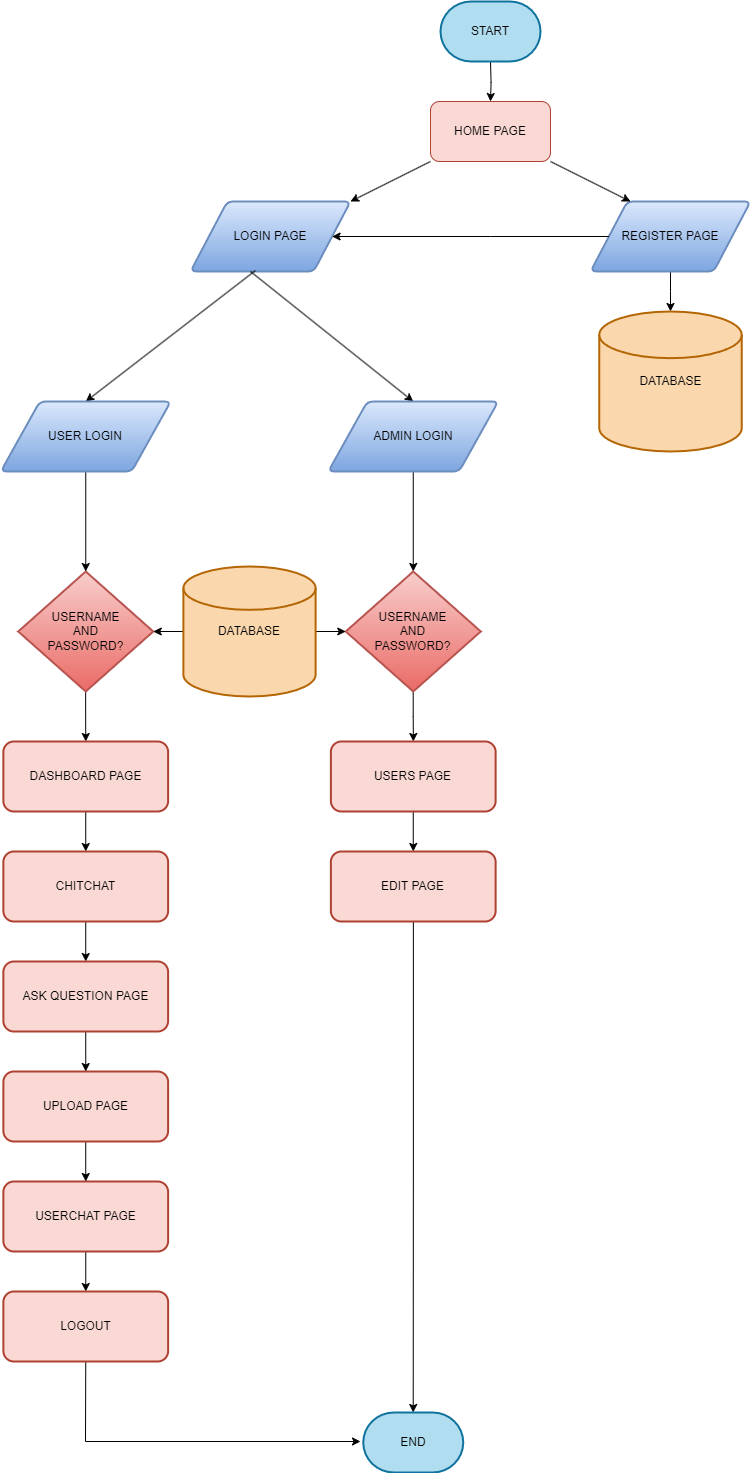

The diagram above was exported from draw.io. Its source (the exported page's mxGraphModel, read from the mxfile embedded in the PNG):
<mxGraphModel dx="1657" dy="657" grid="0" gridSize="10" guides="1" tooltips="1" connect="1" arrows="1" fold="1" page="0" pageScale="1" pageWidth="827" pageHeight="1169" math="0" shadow="0">
  <root>
    <mxCell id="WIyWlLk6GJQsqaUBKTNV-0" />
    <mxCell id="WIyWlLk6GJQsqaUBKTNV-1" parent="WIyWlLk6GJQsqaUBKTNV-0" />
    <mxCell id="etmHrk_wJBEirMi28imh-13" value="" style="edgeStyle=orthogonalEdgeStyle;rounded=0;orthogonalLoop=1;jettySize=auto;html=1;" parent="WIyWlLk6GJQsqaUBKTNV-1" target="etmHrk_wJBEirMi28imh-12" edge="1">
      <mxGeometry relative="1" as="geometry">
        <mxPoint x="440" y="220" as="sourcePoint" />
      </mxGeometry>
    </mxCell>
    <mxCell id="etmHrk_wJBEirMi28imh-12" value="HOME PAGE" style="rounded=1;whiteSpace=wrap;html=1;fillColor=#fad9d5;strokeColor=#ae4132;" parent="WIyWlLk6GJQsqaUBKTNV-1" vertex="1">
      <mxGeometry x="380" y="260" width="120" height="60" as="geometry" />
    </mxCell>
    <mxCell id="etmHrk_wJBEirMi28imh-14" value="LOGIN PAGE" style="shape=parallelogram;html=1;strokeWidth=2;perimeter=parallelogramPerimeter;whiteSpace=wrap;rounded=1;arcSize=12;size=0.23;fillColor=#dae8fc;strokeColor=#6c8ebf;gradientColor=#7ea6e0;" parent="WIyWlLk6GJQsqaUBKTNV-1" vertex="1">
      <mxGeometry x="140" y="360" width="160" height="70" as="geometry" />
    </mxCell>
    <mxCell id="etmHrk_wJBEirMi28imh-38" value="" style="edgeStyle=orthogonalEdgeStyle;rounded=0;orthogonalLoop=1;jettySize=auto;html=1;" parent="WIyWlLk6GJQsqaUBKTNV-1" source="etmHrk_wJBEirMi28imh-15" target="etmHrk_wJBEirMi28imh-28" edge="1">
      <mxGeometry relative="1" as="geometry" />
    </mxCell>
    <mxCell id="etmHrk_wJBEirMi28imh-15" value="REGISTER PAGE" style="shape=parallelogram;html=1;strokeWidth=2;perimeter=parallelogramPerimeter;whiteSpace=wrap;rounded=1;arcSize=12;size=0.23;fillColor=#dae8fc;strokeColor=#6c8ebf;gradientColor=#7ea6e0;" parent="WIyWlLk6GJQsqaUBKTNV-1" vertex="1">
      <mxGeometry x="540" y="360" width="160" height="70" as="geometry" />
    </mxCell>
    <mxCell id="etmHrk_wJBEirMi28imh-16" value="" style="endArrow=classic;html=1;rounded=0;entryX=1;entryY=0;entryDx=0;entryDy=0;exitX=0;exitY=1;exitDx=0;exitDy=0;" parent="WIyWlLk6GJQsqaUBKTNV-1" source="etmHrk_wJBEirMi28imh-12" target="etmHrk_wJBEirMi28imh-14" edge="1">
      <mxGeometry width="50" height="50" relative="1" as="geometry">
        <mxPoint x="280" y="370" as="sourcePoint" />
        <mxPoint x="330" y="320" as="targetPoint" />
      </mxGeometry>
    </mxCell>
    <mxCell id="etmHrk_wJBEirMi28imh-17" value="" style="endArrow=classic;html=1;rounded=0;entryX=0.25;entryY=0;entryDx=0;entryDy=0;exitX=1;exitY=1;exitDx=0;exitDy=0;" parent="WIyWlLk6GJQsqaUBKTNV-1" source="etmHrk_wJBEirMi28imh-12" target="etmHrk_wJBEirMi28imh-15" edge="1">
      <mxGeometry width="50" height="50" relative="1" as="geometry">
        <mxPoint x="390" y="310" as="sourcePoint" />
        <mxPoint x="440" y="260" as="targetPoint" />
      </mxGeometry>
    </mxCell>
    <mxCell id="etmHrk_wJBEirMi28imh-18" value="" style="endArrow=classic;html=1;rounded=0;exitX=0.406;exitY=0.986;exitDx=0;exitDy=0;exitPerimeter=0;entryX=0.5;entryY=0;entryDx=0;entryDy=0;" parent="WIyWlLk6GJQsqaUBKTNV-1" source="etmHrk_wJBEirMi28imh-14" target="etmHrk_wJBEirMi28imh-22" edge="1">
      <mxGeometry width="50" height="50" relative="1" as="geometry">
        <mxPoint x="390" y="510" as="sourcePoint" />
        <mxPoint x="60" y="510" as="targetPoint" />
        <Array as="points" />
      </mxGeometry>
    </mxCell>
    <mxCell id="etmHrk_wJBEirMi28imh-19" value="" style="endArrow=classic;html=1;rounded=0;entryX=0.5;entryY=0;entryDx=0;entryDy=0;" parent="WIyWlLk6GJQsqaUBKTNV-1" target="etmHrk_wJBEirMi28imh-23" edge="1">
      <mxGeometry width="50" height="50" relative="1" as="geometry">
        <mxPoint x="200" y="430" as="sourcePoint" />
        <mxPoint x="320" y="560" as="targetPoint" />
      </mxGeometry>
    </mxCell>
    <mxCell id="etmHrk_wJBEirMi28imh-53" value="" style="edgeStyle=orthogonalEdgeStyle;rounded=0;orthogonalLoop=1;jettySize=auto;html=1;" parent="WIyWlLk6GJQsqaUBKTNV-1" source="etmHrk_wJBEirMi28imh-21" target="etmHrk_wJBEirMi28imh-52" edge="1">
      <mxGeometry relative="1" as="geometry" />
    </mxCell>
    <mxCell id="etmHrk_wJBEirMi28imh-21" value="USERNAME&lt;div&gt;AND&lt;/div&gt;&lt;div&gt;PASSWORD?&lt;/div&gt;" style="strokeWidth=2;html=1;shape=mxgraph.flowchart.decision;whiteSpace=wrap;fillColor=#f8cecc;gradientColor=#ea6b66;strokeColor=#b85450;" parent="WIyWlLk6GJQsqaUBKTNV-1" vertex="1">
      <mxGeometry x="-32.25" y="730" width="135" height="120" as="geometry" />
    </mxCell>
    <mxCell id="etmHrk_wJBEirMi28imh-24" value="" style="edgeStyle=orthogonalEdgeStyle;rounded=0;orthogonalLoop=1;jettySize=auto;html=1;" parent="WIyWlLk6GJQsqaUBKTNV-1" source="etmHrk_wJBEirMi28imh-22" target="etmHrk_wJBEirMi28imh-21" edge="1">
      <mxGeometry relative="1" as="geometry" />
    </mxCell>
    <mxCell id="etmHrk_wJBEirMi28imh-22" value="USER LOGIN" style="shape=parallelogram;html=1;strokeWidth=2;perimeter=parallelogramPerimeter;whiteSpace=wrap;rounded=1;arcSize=12;size=0.23;fillColor=#dae8fc;gradientColor=#7ea6e0;strokeColor=#6c8ebf;" parent="WIyWlLk6GJQsqaUBKTNV-1" vertex="1">
      <mxGeometry x="-49.75" y="560" width="170" height="70" as="geometry" />
    </mxCell>
    <mxCell id="etmHrk_wJBEirMi28imh-26" value="" style="edgeStyle=orthogonalEdgeStyle;rounded=0;orthogonalLoop=1;jettySize=auto;html=1;" parent="WIyWlLk6GJQsqaUBKTNV-1" source="etmHrk_wJBEirMi28imh-23" target="etmHrk_wJBEirMi28imh-25" edge="1">
      <mxGeometry relative="1" as="geometry" />
    </mxCell>
    <mxCell id="etmHrk_wJBEirMi28imh-23" value="ADMIN LOGIN" style="shape=parallelogram;html=1;strokeWidth=2;perimeter=parallelogramPerimeter;whiteSpace=wrap;rounded=1;arcSize=12;size=0.23;fillColor=#dae8fc;gradientColor=#7ea6e0;strokeColor=#6c8ebf;" parent="WIyWlLk6GJQsqaUBKTNV-1" vertex="1">
      <mxGeometry x="277.75" y="560" width="170" height="70" as="geometry" />
    </mxCell>
    <mxCell id="etmHrk_wJBEirMi28imh-65" value="" style="edgeStyle=orthogonalEdgeStyle;rounded=0;orthogonalLoop=1;jettySize=auto;html=1;" parent="WIyWlLk6GJQsqaUBKTNV-1" source="etmHrk_wJBEirMi28imh-25" target="etmHrk_wJBEirMi28imh-64" edge="1">
      <mxGeometry relative="1" as="geometry" />
    </mxCell>
    <mxCell id="etmHrk_wJBEirMi28imh-25" value="USERNAME&lt;div&gt;AND&lt;/div&gt;&lt;div&gt;PASSWORD?&lt;/div&gt;" style="strokeWidth=2;html=1;shape=mxgraph.flowchart.decision;whiteSpace=wrap;fillColor=#f8cecc;gradientColor=#ea6b66;strokeColor=#b85450;" parent="WIyWlLk6GJQsqaUBKTNV-1" vertex="1">
      <mxGeometry x="295.25" y="730" width="135" height="120" as="geometry" />
    </mxCell>
    <mxCell id="etmHrk_wJBEirMi28imh-28" value="DATABASE" style="strokeWidth=2;html=1;shape=mxgraph.flowchart.database;whiteSpace=wrap;fillColor=#fad7ac;strokeColor=#b46504;" parent="WIyWlLk6GJQsqaUBKTNV-1" vertex="1">
      <mxGeometry x="548.75" y="470" width="142.5" height="140" as="geometry" />
    </mxCell>
    <mxCell id="etmHrk_wJBEirMi28imh-41" value="" style="endArrow=classic;html=1;rounded=0;entryX=1;entryY=0.5;entryDx=0;entryDy=0;exitX=0;exitY=0.5;exitDx=0;exitDy=0;" parent="WIyWlLk6GJQsqaUBKTNV-1" source="etmHrk_wJBEirMi28imh-15" target="etmHrk_wJBEirMi28imh-14" edge="1">
      <mxGeometry width="50" height="50" relative="1" as="geometry">
        <mxPoint x="530" y="395" as="sourcePoint" />
        <mxPoint x="420" y="530" as="targetPoint" />
        <Array as="points">
          <mxPoint x="440" y="395" />
        </Array>
      </mxGeometry>
    </mxCell>
    <mxCell id="etmHrk_wJBEirMi28imh-50" value="" style="edgeStyle=orthogonalEdgeStyle;rounded=0;orthogonalLoop=1;jettySize=auto;html=1;" parent="WIyWlLk6GJQsqaUBKTNV-1" source="etmHrk_wJBEirMi28imh-43" target="etmHrk_wJBEirMi28imh-21" edge="1">
      <mxGeometry relative="1" as="geometry" />
    </mxCell>
    <mxCell id="etmHrk_wJBEirMi28imh-51" value="" style="edgeStyle=orthogonalEdgeStyle;rounded=0;orthogonalLoop=1;jettySize=auto;html=1;" parent="WIyWlLk6GJQsqaUBKTNV-1" source="etmHrk_wJBEirMi28imh-43" target="etmHrk_wJBEirMi28imh-25" edge="1">
      <mxGeometry relative="1" as="geometry" />
    </mxCell>
    <mxCell id="etmHrk_wJBEirMi28imh-43" value="DATABASE" style="strokeWidth=2;html=1;shape=mxgraph.flowchart.database;whiteSpace=wrap;fillColor=#fad7ac;strokeColor=#b46504;" parent="WIyWlLk6GJQsqaUBKTNV-1" vertex="1">
      <mxGeometry x="132.87" y="725" width="132.25" height="130" as="geometry" />
    </mxCell>
    <mxCell id="etmHrk_wJBEirMi28imh-60" value="" style="edgeStyle=orthogonalEdgeStyle;rounded=0;orthogonalLoop=1;jettySize=auto;html=1;" parent="WIyWlLk6GJQsqaUBKTNV-1" source="etmHrk_wJBEirMi28imh-52" target="etmHrk_wJBEirMi28imh-56" edge="1">
      <mxGeometry relative="1" as="geometry" />
    </mxCell>
    <mxCell id="etmHrk_wJBEirMi28imh-52" value="DASHBOARD PAGE" style="rounded=1;whiteSpace=wrap;html=1;strokeWidth=2;fillColor=#fad9d5;strokeColor=#ae4132;" parent="WIyWlLk6GJQsqaUBKTNV-1" vertex="1">
      <mxGeometry x="-47.129999999999995" y="900" width="164.75" height="70" as="geometry" />
    </mxCell>
    <mxCell id="etmHrk_wJBEirMi28imh-61" value="" style="edgeStyle=orthogonalEdgeStyle;rounded=0;orthogonalLoop=1;jettySize=auto;html=1;" parent="WIyWlLk6GJQsqaUBKTNV-1" source="etmHrk_wJBEirMi28imh-56" target="etmHrk_wJBEirMi28imh-59" edge="1">
      <mxGeometry relative="1" as="geometry" />
    </mxCell>
    <mxCell id="etmHrk_wJBEirMi28imh-56" value="CHITCHAT" style="rounded=1;whiteSpace=wrap;html=1;strokeWidth=2;fillColor=#fad9d5;strokeColor=#ae4132;" parent="WIyWlLk6GJQsqaUBKTNV-1" vertex="1">
      <mxGeometry x="-47.129999999999995" y="1010" width="164.75" height="70" as="geometry" />
    </mxCell>
    <mxCell id="RVb3bQkqy88tRT662Kr2-1" value="" style="edgeStyle=orthogonalEdgeStyle;rounded=0;orthogonalLoop=1;jettySize=auto;html=1;" edge="1" parent="WIyWlLk6GJQsqaUBKTNV-1" source="etmHrk_wJBEirMi28imh-57" target="RVb3bQkqy88tRT662Kr2-0">
      <mxGeometry relative="1" as="geometry" />
    </mxCell>
    <mxCell id="etmHrk_wJBEirMi28imh-57" value="USERCHAT PAGE" style="rounded=1;whiteSpace=wrap;html=1;strokeWidth=2;fillColor=#fad9d5;strokeColor=#ae4132;" parent="WIyWlLk6GJQsqaUBKTNV-1" vertex="1">
      <mxGeometry x="-47.12" y="1340" width="164.75" height="70" as="geometry" />
    </mxCell>
    <mxCell id="etmHrk_wJBEirMi28imh-63" value="" style="edgeStyle=orthogonalEdgeStyle;rounded=0;orthogonalLoop=1;jettySize=auto;html=1;" parent="WIyWlLk6GJQsqaUBKTNV-1" source="etmHrk_wJBEirMi28imh-58" target="etmHrk_wJBEirMi28imh-57" edge="1">
      <mxGeometry relative="1" as="geometry" />
    </mxCell>
    <mxCell id="etmHrk_wJBEirMi28imh-58" value="UPLOAD PAGE" style="rounded=1;whiteSpace=wrap;html=1;strokeWidth=2;fillColor=#fad9d5;strokeColor=#ae4132;" parent="WIyWlLk6GJQsqaUBKTNV-1" vertex="1">
      <mxGeometry x="-47.13" y="1230" width="164.75" height="70" as="geometry" />
    </mxCell>
    <mxCell id="etmHrk_wJBEirMi28imh-62" value="" style="edgeStyle=orthogonalEdgeStyle;rounded=0;orthogonalLoop=1;jettySize=auto;html=1;" parent="WIyWlLk6GJQsqaUBKTNV-1" source="etmHrk_wJBEirMi28imh-59" target="etmHrk_wJBEirMi28imh-58" edge="1">
      <mxGeometry relative="1" as="geometry" />
    </mxCell>
    <mxCell id="etmHrk_wJBEirMi28imh-59" value="ASK QUESTION PAGE" style="rounded=1;whiteSpace=wrap;html=1;strokeWidth=2;fillColor=#fad9d5;strokeColor=#ae4132;" parent="WIyWlLk6GJQsqaUBKTNV-1" vertex="1">
      <mxGeometry x="-47.129999999999995" y="1120" width="164.75" height="70" as="geometry" />
    </mxCell>
    <mxCell id="etmHrk_wJBEirMi28imh-67" value="" style="edgeStyle=orthogonalEdgeStyle;rounded=0;orthogonalLoop=1;jettySize=auto;html=1;" parent="WIyWlLk6GJQsqaUBKTNV-1" source="etmHrk_wJBEirMi28imh-64" target="etmHrk_wJBEirMi28imh-66" edge="1">
      <mxGeometry relative="1" as="geometry" />
    </mxCell>
    <mxCell id="etmHrk_wJBEirMi28imh-64" value="USERS PAGE" style="rounded=1;whiteSpace=wrap;html=1;strokeWidth=2;fillColor=#fad9d5;strokeColor=#ae4132;" parent="WIyWlLk6GJQsqaUBKTNV-1" vertex="1">
      <mxGeometry x="280.38" y="900" width="164.75" height="70" as="geometry" />
    </mxCell>
    <mxCell id="etmHrk_wJBEirMi28imh-70" value="" style="edgeStyle=orthogonalEdgeStyle;rounded=0;orthogonalLoop=1;jettySize=auto;html=1;" parent="WIyWlLk6GJQsqaUBKTNV-1" source="etmHrk_wJBEirMi28imh-66" target="etmHrk_wJBEirMi28imh-69" edge="1">
      <mxGeometry relative="1" as="geometry" />
    </mxCell>
    <mxCell id="etmHrk_wJBEirMi28imh-66" value="EDIT PAGE" style="rounded=1;whiteSpace=wrap;html=1;strokeWidth=2;fillColor=#fad9d5;strokeColor=#ae4132;" parent="WIyWlLk6GJQsqaUBKTNV-1" vertex="1">
      <mxGeometry x="280.38" y="1010" width="164.75" height="70" as="geometry" />
    </mxCell>
    <mxCell id="etmHrk_wJBEirMi28imh-69" value="END" style="strokeWidth=2;html=1;shape=mxgraph.flowchart.terminator;whiteSpace=wrap;fillColor=#b1ddf0;strokeColor=#10739e;" parent="WIyWlLk6GJQsqaUBKTNV-1" vertex="1">
      <mxGeometry x="312.75" y="1571" width="100" height="60" as="geometry" />
    </mxCell>
    <mxCell id="etmHrk_wJBEirMi28imh-73" value="" style="endArrow=classic;html=1;rounded=0;exitX=0.5;exitY=1;exitDx=0;exitDy=0;" parent="WIyWlLk6GJQsqaUBKTNV-1" edge="1">
      <mxGeometry width="50" height="50" relative="1" as="geometry">
        <mxPoint x="35.25499999999988" y="1520" as="sourcePoint" />
        <mxPoint x="310" y="1600" as="targetPoint" />
        <Array as="points">
          <mxPoint x="35" y="1600" />
        </Array>
      </mxGeometry>
    </mxCell>
    <mxCell id="etmHrk_wJBEirMi28imh-74" value="START" style="strokeWidth=2;html=1;shape=mxgraph.flowchart.terminator;whiteSpace=wrap;fillColor=#b1ddf0;strokeColor=#10739e;" parent="WIyWlLk6GJQsqaUBKTNV-1" vertex="1">
      <mxGeometry x="390" y="160" width="100" height="60" as="geometry" />
    </mxCell>
    <mxCell id="RVb3bQkqy88tRT662Kr2-0" value="LOGOUT" style="rounded=1;whiteSpace=wrap;html=1;strokeWidth=2;fillColor=#fad9d5;strokeColor=#ae4132;" vertex="1" parent="WIyWlLk6GJQsqaUBKTNV-1">
      <mxGeometry x="-47.12" y="1450" width="164.75" height="70" as="geometry" />
    </mxCell>
  </root>
</mxGraphModel>